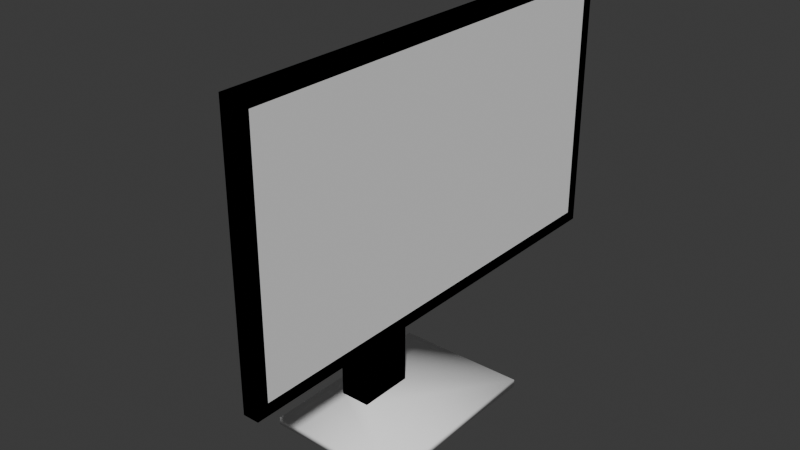 # Source: Monitor.blend  (saved by Blender 4.5.90; exported with 4.5.12 LTS)
import bpy
from mathutils import Matrix  # noqa: F401  (used for matrix-valued properties, if any)

bpy.ops.wm.read_factory_settings(use_empty=True)
scene = bpy.context.scene
scene.name = 'Scene'

# ---- collections
col_collection = bpy.data.collections.new('Collection'); scene.collection.children.link(col_collection)

# ---- materials (node trees are filled in below, after node groups)
mat_monitormaterial = bpy.data.materials.new('MonitorMaterial')
mat_monitorframematerial = bpy.data.materials.new('MonitorFrameMaterial')

# ---- node groups
ng_smooth_by_angle = bpy.data.node_groups.new('Smooth by Angle', 'GeometryNodeTree')
_s = ng_smooth_by_angle.interface.new_socket(name='Mesh', in_out='OUTPUT', socket_type='NodeSocketGeometry')
_s = ng_smooth_by_angle.interface.new_socket(name='Mesh', in_out='INPUT', socket_type='NodeSocketGeometry')
_s = ng_smooth_by_angle.interface.new_socket(name='Angle', in_out='INPUT', socket_type='NodeSocketFloat')
_s.subtype = 'ANGLE'
_s.default_value = 0.5236
_s.min_value = 0.0
_s.max_value = 3.142
_s.description = 'Maximum face angle for smooth edges'
_s = ng_smooth_by_angle.interface.new_socket(name='Ignore Sharpness', in_out='INPUT', socket_type='NodeSocketBool')
_s.force_non_field = True
ng_smooth_by_angle.description = 'Set the sharpness of mesh edges based on the angle between the neighboring faces'
ng_smooth_by_angle.is_modifier = True
_N = ng_smooth_by_angle.nodes; _L = ng_smooth_by_angle.links
n0 = _N.new('GeometryNodeSetShadeSmooth'); n0.name = 'Set Shade Smooth'; n0.location = (120, -80)
n0.domain = 'EDGE'
n1 = _N.new('GeometryNodeSetShadeSmooth'); n1.name = 'Set Shade Smooth.001'; n1.location = (300, -80)
n2 = _N.new('NodeGroupOutput'); n2.name = 'Group Output'; n2.location = (480, -80)
n3 = _N.new('GeometryNodeInputMeshEdgeAngle'); n3.name = 'Edge Angle'; n3.location = (-440, -240)
n4 = _N.new('NodeGroupInput'); n4.name = 'Group Input'; n4.location = (-80, -80)
n5 = _N.new('GeometryNodeInputEdgeSmooth'); n5.name = 'Is Edge Smooth'; n5.location = (-260, -120)
n6 = _N.new('GeometryNodeInputShadeSmooth'); n6.name = 'Is Shade Smooth'; n6.location = (-440, -397)
n7 = _N.new('FunctionNodeCompare'); n7.name = 'Compare'; n7.location = (-260, -260)
n7.operation = 'LESS_EQUAL'
n7.inputs[6].default_value = (0.0, 0.0, 0.0, 0.0)
n7.inputs[7].default_value = (0.0, 0.0, 0.0, 0.0)
n8 = _N.new('FunctionNodeBooleanMath'); n8.name = 'Boolean Math.001'; n8.location = (-80, -260)
n9 = _N.new('NodeGroupInput'); n9.name = 'Group Input.001'; n9.location = (-440, -329)
n10 = _N.new('NodeGroupInput'); n10.name = 'Group Input.002'; n10.location = (-259, -189)
n11 = _N.new('FunctionNodeBooleanMath'); n11.name = 'Boolean Math'; n11.location = (-80, -149)
n11.operation = 'OR'
n12 = _N.new('FunctionNodeBooleanMath'); n12.name = 'Boolean Math.002'; n12.location = (-260, -380)
n12.operation = 'OR'
n13 = _N.new('NodeGroupInput'); n13.name = 'Group Input.003'; n13.location = (-440, -460)
_L.new(n3.outputs[0], n7.inputs[0])
_L.new(n1.outputs[0], n2.inputs[0])
_L.new(n9.outputs[1], n7.inputs[1])
_L.new(n7.outputs[0], n8.inputs[0])
_L.new(n4.outputs[0], n0.inputs[0])
_L.new(n0.outputs[0], n1.inputs[0])
_L.new(n8.outputs[0], n0.inputs[2])
_L.new(n10.outputs[2], n11.inputs[1])
_L.new(n5.outputs[0], n11.inputs[0])
_L.new(n11.outputs[0], n0.inputs[1])
_L.new(n13.outputs[2], n12.inputs[1])
_L.new(n6.outputs[0], n12.inputs[0])
_L.new(n12.outputs[0], n8.inputs[1])
n2.is_active_output = True

# ---- material node trees
mat_monitormaterial.use_nodes = True; mat_monitormaterial.node_tree.nodes.clear()
_N = mat_monitormaterial.node_tree.nodes; _L = mat_monitormaterial.node_tree.links
n0 = _N.new('ShaderNodeBsdfPrincipled'); n0.name = 'Principled BSDF'; n0.location = (-200, 100)
n0.inputs[0].default_value = (1.0, 1.0, 1.0, 1.0)
n0.inputs[2].default_value = 1.0
n1 = _N.new('ShaderNodeOutputMaterial'); n1.name = 'Material Output'; n1.location = (200, 100)
_L.new(n0.outputs[0], n1.inputs[0])
n1.is_active_output = True
mat_monitorframematerial.use_nodes = True; mat_monitorframematerial.node_tree.nodes.clear()
_N = mat_monitorframematerial.node_tree.nodes; _L = mat_monitorframematerial.node_tree.links
n0 = _N.new('ShaderNodeBsdfPrincipled'); n0.name = 'Principled BSDF'; n0.location = (-200, 100)
n0.inputs[0].default_value = (1.0, 1.0, 1.0, 1.0)
n0.inputs[2].default_value = 1.0
n1 = _N.new('ShaderNodeOutputMaterial'); n1.name = 'Material Output'; n1.location = (200, 100)
_L.new(n0.outputs[0], n1.inputs[0])
n1.is_active_output = True

# ---- world
world_world = bpy.data.worlds.new('World'); scene.world = world_world
world_world.use_nodes = True; world_world.node_tree.nodes.clear()
_N = world_world.node_tree.nodes; _L = world_world.node_tree.links
n0 = _N.new('ShaderNodeOutputWorld'); n0.name = 'World Output'; n0.location = (200, 100)
n1 = _N.new('ShaderNodeBackground'); n1.name = 'Background'; n1.location = (-200, 100)
n1.inputs[0].default_value = (0.05088, 0.05088, 0.05088, 1.0)
_L.new(n1.outputs[0], n0.inputs[0])
n0.is_active_output = True
world_world.color = (0.05088, 0.05088, 0.05088)
world_world.sun_shadow_jitter_overblur = 0.0

# ---- meshes
me_cube = bpy.data.meshes.new('Cube')
me_cube.from_pydata([(-0.0875, -0.125, 0.0), (-0.0875, -0.125, 0.01), (-0.0875, 0.125, 0.0), (-0.0875, 0.125, 0.01), (0.0875, -0.125, 0.0), (0.0875, -0.125, 0.01), (0.0875, 0.125, 0.0), (0.0875, 0.125, 0.01), (-0.0625, -0.0375, 0.01), (-0.0225, -0.0375, 0.01), (-0.0225, 0.0375, 0.01), (-0.0625, 0.0375, 0.01), (-0.0575, -0.0325, 0.355), (-0.0575, 0.0325, 0.355), (-0.0275, 0.0325, 0.325), (-0.0275, -0.0325, 0.325), (0.0025, -0.0325, 0.355), (0.0025, 0.0325, 0.355), (0.0025, 0.0325, 0.325), (0.0025, -0.0325, 0.325), (0.04, -0.29, 0.5097), (0.04, 0.29, 0.5097), (0.04, 0.29, 0.1703), (0.04, -0.29, 0.1703), (0.06, -0.29, 0.5097), (0.06, 0.29, 0.5097), (0.06, 0.29, 0.1703), (0.06, -0.29, 0.1703), (0.06, -0.275, 0.4947), (0.06, 0.275, 0.4947), (0.06, 0.275, 0.1853), (0.06, -0.275, 0.1853), (0.0525, -0.275, 0.4947), (0.0525, 0.275, 0.4947), (0.0525, 0.275, 0.1853), (0.0525, -0.275, 0.1853), (-0.0625, 0.0375, 0.21), (-0.0225, -0.0375, 0.21), (-0.0625, -0.0375, 0.21), (-0.0225, 0.0375, 0.21), (-0.0575, -0.0325, 0.21), (-0.0275, 0.0325, 0.21), (-0.0575, 0.0325, 0.21), (-0.0275, -0.0325, 0.21)], [], [(0, 1, 3, 2), (2, 3, 7, 6), (6, 7, 5, 4), (4, 5, 1, 0), (2, 6, 4, 0), (7, 10, 9, 5), (3, 11, 10, 7), (5, 9, 8, 1), (1, 8, 11, 3), (13, 17, 18, 14), (37, 38, 8, 9), (36, 39, 10, 11), (42, 40, 12, 13), (43, 41, 14, 15), (15, 14, 18, 19), (12, 15, 19, 16), (12, 16, 17, 13), (20, 23, 27, 24), (27, 26, 30, 31), (21, 20, 24, 25), (23, 22, 26, 27), (22, 21, 25, 26), (31, 30, 34, 35), (26, 25, 29, 30), (24, 27, 31, 28), (25, 24, 28, 29), (35, 34, 33, 32), (30, 29, 33, 34), (28, 31, 35, 32), (29, 28, 32, 33), (9, 10, 39, 37), (11, 8, 38, 36), (42, 41, 39, 36), (43, 40, 38, 37), (15, 12, 40, 43), (13, 14, 41, 42), (37, 39, 41, 43), (36, 38, 40, 42), (17, 16, 20, 21), (19, 23, 20, 16), (19, 18, 22, 23), (17, 21, 22, 18)])
me_cube.polygons.foreach_set('use_smooth', [True] * 42)
me_cube.polygons.foreach_set('material_index', [1, 1, 1, 1, 1, 1, 1, 1, 1, 1, 1, 1, 1, 1, 1, 1, 1, 1, 1, 1, 1, 1, 1, 1, 1, 1, 0, 1, 1, 1, 1, 1, 1, 1, 1, 1, 1, 1, 1, 1, 1, 1])
_k = set([(16, 17), (16, 19), (17, 18), (18, 19), (32, 33), (32, 35), (33, 34), (34, 35)])
me_cube.attributes.new('sharp_edge', 'BOOLEAN', 'EDGE').data.foreach_set('value', [ (min(e.vertices), max(e.vertices)) in _k for e in me_cube.edges])
_uv = me_cube.uv_layers.new(name='UVMap')
_uv.uv.foreach_set('vector', [0.9492, 0.4058, 0.9611, 0.4058, 0.9611, 0.7048, 0.9492, 0.7048, 0.9133, 0.9028, 0.9013, 0.9028, 0.9013, 0.6936, 0.9133, 0.6936, 0.8954, 0.7773, 0.8834, 0.7773, 0.8834, 0.4783, 0.8954, 0.4783, 0.9253, 0.9028, 0.9133, 0.9028, 0.9133, 0.6936, 0.9253, 0.6936, 0.2093, 0.9925, 0.0, 0.9925, 0.0, 0.6936, 0.2093, 0.6936, 0.4185, 0.9925, 0.287, 0.8879, 0.287, 0.7982, 0.4185, 0.6936, 0.2093, 0.9925, 0.2392, 0.8879, 0.287, 0.8879, 0.4185, 0.9925, 0.4185, 0.6936, 0.287, 0.7982, 0.2392, 0.7982, 0.2093, 0.6936, 0.2093, 0.6936, 0.2392, 0.7982, 0.2392, 0.8879, 0.2093, 0.9925, 0.4963, 0.6936, 0.568, 0.6936, 0.568, 0.7294, 0.5321, 0.7294, 0.8117, 0.4783, 0.8595, 0.4783, 0.8595, 0.7175, 0.8117, 0.7175, 0.6398, 0.6936, 0.6876, 0.6936, 0.6876, 0.9327, 0.6398, 0.9327, 0.4963, 0.867, 0.4185, 0.867, 0.4185, 0.6936, 0.4963, 0.6936, 0.7653, 0.8311, 0.6876, 0.8311, 0.6876, 0.6936, 0.7653, 0.6936, 0.8012, 0.6936, 0.8012, 0.7713, 0.7653, 0.7713, 0.7653, 0.6936, 0.6398, 0.6936, 0.6039, 0.7294, 0.568, 0.7294, 0.568, 0.6936, 0.6876, 0.8311, 0.7593, 0.8311, 0.7593, 0.9088, 0.6876, 0.9088, 0.8834, 0.4783, 0.8834, 0.8842, 0.8595, 0.8842, 0.8595, 0.4783, 0.4058, 3.064e-08, 0.4058, 0.6936, 0.3879, 0.6756, 0.3879, 0.01794, 0.9013, 0.6936, 0.9013, 0.0, 0.9253, 0.0, 0.9253, 0.6936, 0.9492, 0.0, 0.9492, 0.6936, 0.9253, 0.6936, 0.9253, 0.0, 0.9492, 0.4058, 0.9492, 0.0, 0.9731, 0.0, 0.9731, 0.4058, 0.9821, 0.0, 0.9821, 0.6577, 0.9731, 0.6577, 0.9731, 0.0, 0.4058, 0.6936, -5.236e-08, 0.6936, 0.01794, 0.6756, 0.3879, 0.6756, 0.0, 0.0, 0.4058, 3.064e-08, 0.3879, 0.01794, 0.01794, 0.01794, -5.236e-08, 0.6936, 0.0, 0.0, 0.01794, 0.01794, 0.01794, 0.6756, 0.0, 0.0, 0.9998, 0.0, 1.0, 1.0, 0.0, 1.0, 0.9611, 0.7758, 0.9611, 0.4058, 0.9701, 0.4058, 0.9701, 0.7758, 1.0, 0.0, 1.0, 0.37, 0.991, 0.37, 0.991, 0.0, 0.9821, 0.6577, 0.9821, 0.0, 0.991, 0.0, 0.991, 0.6577, 0.9013, 0.2392, 0.8117, 0.2392, 0.8117, 0.0, 0.9013, 0.0, 0.9013, 0.4783, 0.8117, 0.4783, 0.8117, 0.2392, 0.9013, 0.2392, 0.8176, 0.8012, 0.8535, 0.8012, 0.8595, 0.8072, 0.8117, 0.8072, 0.8535, 0.7235, 0.8176, 0.7235, 0.8117, 0.7175, 0.8595, 0.7175, 0.6039, 0.7294, 0.6398, 0.6936, 0.6398, 0.867, 0.6039, 0.867, 0.4963, 0.6936, 0.5321, 0.7294, 0.5321, 0.867, 0.4963, 0.867, 0.8595, 0.7175, 0.8595, 0.8072, 0.8535, 0.8012, 0.8535, 0.7235, 0.8117, 0.8072, 0.8117, 0.7175, 0.8176, 0.7235, 0.8176, 0.8012, 0.7593, 0.9088, 0.7593, 0.8311, 0.9013, 0.0, 0.9013, 0.6936, 0.568, 0.7294, 0.8834, 0.8842, 0.8834, 0.4783, 0.7593, 0.8311, 0.568, 0.7294, 0.7653, 0.7713, 0.9492, 0.6936, 0.8834, 0.8842, 0.7593, 0.9088, 0.9013, 0.6936, 0.9492, 0.4058, 0.7653, 0.7713])
me_cube.materials.append(mat_monitormaterial)
me_cube.materials.append(mat_monitorframematerial)
me_cube.update()
me_cube_001 = bpy.data.meshes.new('Cube.001')
me_cube_001.from_pydata([(-0.0625, -0.0375, 0.0), (-0.0225, -0.0375, 0.0), (-0.0225, 0.0375, 0.0), (-0.0625, 0.0375, 0.0), (-0.0625, -0.0375, 0.3575), (-0.0225, -0.0375, 0.3225), (-0.0225, 0.0375, 0.3225), (-0.0625, 0.0375, 0.3575), (0.0025, -0.0375, 0.3575), (0.0025, -0.0375, 0.3225), (0.0025, 0.0375, 0.3225), (0.0025, 0.0375, 0.3575), (0.06, -0.29, 0.5097), (0.06, 0.29, 0.5097), (0.06, 0.29, 0.1703), (0.06, -0.29, 0.1703), (0.04, -0.29, 0.5097), (0.04, 0.29, 0.5097), (0.04, 0.29, 0.1703), (0.04, -0.29, 0.1703)], [], [(2, 3, 7, 6), (0, 1, 5, 4), (3, 0, 4, 7), (1, 2, 6, 5), (6, 7, 11, 10), (4, 5, 9, 8), (7, 4, 8, 11), (5, 6, 10, 9), (12, 15, 19, 16), (12, 13, 17, 16), (14, 15, 19, 18), (14, 13, 17, 18), (11, 17, 18, 10), (12, 15, 14, 13), (9, 10, 18, 19), (9, 19, 16, 8), (11, 8, 16, 17)])
_uv = me_cube_001.uv_layers.new(name='UVMap')
_uv.uv.foreach_set('vector', [0.0, 0.0, 0.0, 0.0, 0.0, 0.0, 0.0, 0.0, 0.0, 0.0, 0.0, 0.0, 0.0, 0.0, 0.0, 0.0, 0.0, 0.0, 0.0, 0.0, 0.0, 0.0, 0.0, 0.0, 0.0, 0.0, 0.0, 0.0, 0.0, 0.0, 0.0, 0.0, 0.0, 0.0, 0.0, 0.0, 0.0, 0.0, 0.0, 0.0, 0.0, 0.0, 0.0, 0.0, 0.0, 0.0, 0.0, 0.0, 0.0, 0.0, 0.0, 0.0, 0.0, 0.0, 0.0, 0.0, 0.0, 0.0, 0.0, 0.0, 0.0, 0.0, 0.0, 0.0, 0.0, 0.0, 0.0, 0.0, 0.0, 0.0, 0.0, 0.0, 0.0, 0.0, 0.0, 0.0, 0.0, 0.0, 0.0, 0.0, 0.0, 0.0, 0.0, 0.0, 0.0, 0.0, 0.0, 0.0, 0.0, 0.0, 0.0, 0.0, 0.0, 0.0, 0.0, 0.0, 0.0, 0.0, 0.0, 0.0, 0.0, 0.0, 0.0, 0.0, 0.0, 0.0, 0.0, 0.0, 0.0, 0.0, 0.0, 0.0, 0.0, 0.0, 0.0, 0.0, 0.0, 0.0, 0.0, 0.0, 0.0, 0.0, 0.0, 0.0, 0.0, 0.0, 0.0, 0.0, 0.0, 0.0, 0.0, 0.0, 0.0, 0.0, 0.0, 0.0])
me_cube_001.update()

# ---- objects
ob_monitor = bpy.data.objects.new('Monitor', me_cube)
ob_monitorshadow = bpy.data.objects.new('MonitorShadow', me_cube_001)

# ---- transforms, parenting, visibility, modifiers, constraints
ob_monitor.location = (0.0, 0.0, 0.0)
_vg = ob_monitor.vertex_groups.new(name='NoBevel')
_m = ob_monitor.modifiers.new('Smooth by Angle', 'NODES')
_m.node_group = ng_smooth_by_angle
_gi = [s.identifier for s in ng_smooth_by_angle.interface.items_tree if s.item_type == 'SOCKET' and s.in_out == 'INPUT']
_m[_gi[1]] = 1.579  # 'Angle'
_m.use_pin_to_last = True
_m.show_group_selector = False
ob_monitorshadow.parent = ob_monitor
ob_monitorshadow.location = (0.0, 0.0, 0.0)

# ---- collection membership
col_collection.objects.link(ob_monitor)
col_collection.objects.link(ob_monitorshadow)

# ---- scene / render settings (as saved in the file)
scene.frame_start = 1; scene.frame_end = 250; scene.frame_set(0)
scene.render.engine = 'BLENDER_EEVEE_NEXT'
bpy.context.view_layer.update()

# ---- added for rendering (the .blend has no active camera and no usable light): camera, sun
cam_auto = bpy.data.cameras.new('AutoCamera')
cam_auto.lens = 50.0
cam_auto.sensor_width = 36.0
cam_auto.clip_end = 1000.0
ob_auto_camera = bpy.data.objects.new('AutoCamera', cam_auto)
scene.collection.objects.link(ob_auto_camera)
ob_auto_camera.location = (0.732511, -0.879013, 0.840853)
ob_auto_camera.rotation_euler = (1.09748, -7.21219e-08, 0.694738)
scene.camera = ob_auto_camera
light_auto_sun = bpy.data.lights.new('AutoSun', 'SUN')
light_auto_sun.energy = 3.0
light_auto_sun.angle = 0.0523599
ob_auto_sun = bpy.data.objects.new('AutoSun', light_auto_sun)
scene.collection.objects.link(ob_auto_sun)
ob_auto_sun.rotation_euler = (0.872665, 0.174533, 0.523599)
bpy.context.view_layer.update()
